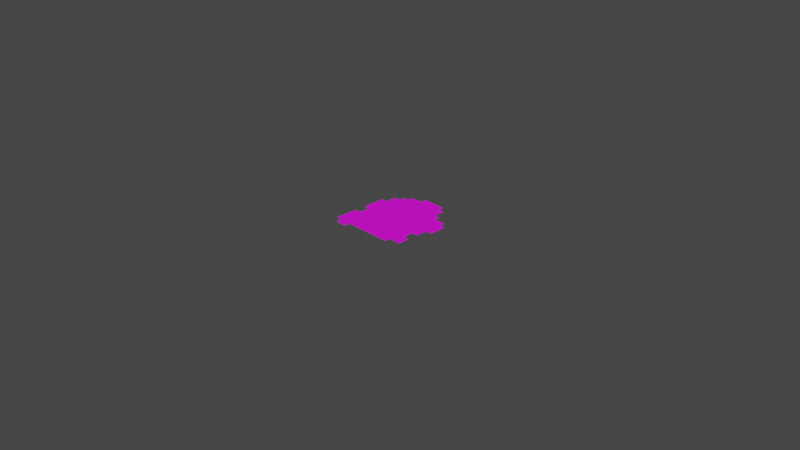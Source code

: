 # Source: mario_jump.blend  (saved by Blender 2.91.10; exported with 4.5.12 LTS)
import bpy
from mathutils import Matrix  # noqa: F401  (used for matrix-valued properties, if any)

bpy.ops.wm.read_factory_settings(use_empty=True)
scene = bpy.context.scene
scene.name = 'Scene'

# ---- collections
col_collection = bpy.data.collections.new('Collection'); scene.collection.children.link(col_collection)

# ---- images (referenced by path relative to the original .blend; pixels are not part of the script)
import os
ASSET_DIR = os.environ.get("B2B_ASSET_DIR", "")  # directory of the original .blend (textures are referenced by path, not embedded)
HERE = os.path.dirname(os.path.abspath(__file__))  # packed textures are extracted next to this script under _unpacked/

def load_image(name, relpath, width, height, colorspace="sRGB"):
    """Load a texture the original file referenced (path relative to the .blend, or extracted next to this script)."""
    p = next((c for c in (os.path.join(HERE, relpath), os.path.join(ASSET_DIR, relpath)) if relpath and os.path.exists(c)), "")
    if p:
        img = bpy.data.images.load(p, check_existing=True)
        img.name = name
    else:  # same state as the original file: an image datablock whose file is absent (Cycles renders it pink)
        img = bpy.data.images.new(name, width, height)
        img.source = "FILE"
        img.filepath = "//" + (relpath or name)
    img.colorspace_settings.name = colorspace
    return img
img_sprite_sheet_png = load_image('sprite_sheet.png', 'sprite_sheet.png', 1024, 1024, 'sRGB')

# ---- materials (node trees are filled in below, after node groups)
mat_material = bpy.data.materials.new('Material')
mat_material.alpha_threshold = 0.0
mat_material.line_color = (0.0, 0.0, 0.0, 1.0)

# ---- material node trees
mat_material.use_nodes = True; mat_material.node_tree.nodes.clear()
_N = mat_material.node_tree.nodes; _L = mat_material.node_tree.links
n0 = _N.new('ShaderNodeOutputMaterial'); n0.name = 'Material Output'; n0.location = (300, 300)
n1 = _N.new('ShaderNodeBsdfPrincipled'); n1.name = 'Principled BSDF'; n1.location = (10, 300)
n1.distribution = 'GGX'
n1.subsurface_method = 'BURLEY'
n1.inputs[2].default_value = 0.4
n1.inputs[3].default_value = 1.45
n1.inputs[27].default_value = (0.0, 0.0, 0.0, 1.0)
n1.inputs[28].default_value = 1.0
n2 = _N.new('ShaderNodeTexImage'); n2.name = 'Image Texture'; n2.location = (-280, 280)
n2.image = img_sprite_sheet_png
n2.interpolation = 'Closest'
_L.new(n1.outputs[0], n0.inputs[0])
_L.new(n2.outputs[0], n1.inputs[0])
n0.is_active_output = True

# ---- world
world_world = bpy.data.worlds.new('World'); scene.world = world_world
world_world.use_nodes = True; world_world.node_tree.nodes.clear()
_N = world_world.node_tree.nodes; _L = world_world.node_tree.links
n0 = _N.new('ShaderNodeOutputWorld'); n0.name = 'World Output'; n0.location = (300, 300)
n1 = _N.new('ShaderNodeBackground'); n1.name = 'Background'; n1.location = (10, 300)
n1.inputs[0].default_value = (0.05088, 0.05088, 0.05088, 1.0)
_L.new(n1.outputs[0], n0.inputs[0])
n0.is_active_output = True
world_world.color = (0.05088, 0.05088, 0.05088)
world_world.use_sun_shadow = False
world_world.sun_shadow_jitter_overblur = 0.0

# ---- cameras
cam_camera = bpy.data.cameras.new('Camera')
cam_camera.clip_end = 100.0
cam_camera.ortho_scale = 7.314

# ---- meshes
me_plane = bpy.data.meshes.new('Plane')
me_plane.from_pydata([(-0.3927, -0.5, 0.0), (-0.2586, -0.5, 0.0), (0.1309, 0.5, 0.0), (-0.1309, 0.5, 0.0), (-0.4582, 0.1875, 0.0), (-0.4582, -0.0625, 0.0), (-0.4582, -0.1875, 0.0), (-0.4582, -0.4375, 0.0), (0.4582, 0.0, 0.0), (0.4582, 0.1875, 0.0), (-0.3927, -0.4375, 0.0), (-0.3927, -0.1875, 0.0), (-0.3927, -0.0625, 0.0), (-0.3927, 0.1875, 0.0), (-0.3927, 0.3125, 0.0), (-0.3244, 0.3125, 0.0), (-0.3244, 0.375, 0.0), (-0.2586, -0.4375, 0.0), (-0.2586, 0.375, 0.0), (-0.2586, 0.4375, 0.0), (-0.1309, 0.4375, 0.0), (0.1309, 0.4375, 0.0), (0.1964, 0.3125, 0.0), (0.1964, 0.4375, 0.0), (0.2618, -0.4375, 0.0), (0.2618, -0.375, 0.0), (0.2618, 0.25, 0.0), (0.2618, 0.3125, 0.0), (0.3273, -0.25, 0.0), (0.3273, -0.125, 0.0), (0.3927, -0.375, 0.0), (0.3927, -0.25, 0.0), (0.3927, -0.125, 0.0), (0.3927, 0.0, 0.0), (0.3927, 0.1875, 0.0), (0.3927, 0.25, 0.0)], [], [(22, 23, 21, 2, 3, 20, 19, 18, 16, 15, 14, 13, 4, 5, 12, 11, 6, 7, 10, 0, 1, 17, 24, 25, 30, 31, 28, 29, 32, 33, 8, 9, 34, 35, 26, 27)])
_uv = me_plane.uv_layers.new(name='UVMap')
_uv.uv.foreach_set('vector', [0.1712, 0.6041, 0.1712, 0.6455, 0.1556, 0.6455, 0.1556, 0.6662, 0.09297, 0.6662, 0.09297, 0.6455, 0.06245, 0.6455, 0.06245, 0.6248, 0.04671, 0.6248, 0.04671, 0.6041, 0.03038, 0.6041, 0.03038, 0.5626, 0.01473, 0.5626, 0.01473, 0.4798, 0.03038, 0.4798, 0.03038, 0.4384, 0.01473, 0.4384, 0.01473, 0.3556, 0.03038, 0.3556, 0.03038, 0.3348, 0.06245, 0.3348, 0.06245, 0.3556, 0.1869, 0.3556, 0.1869, 0.3763, 0.2182, 0.3763, 0.2182, 0.4177, 0.2025, 0.4177, 0.2025, 0.4591, 0.2182, 0.4591, 0.2182, 0.5005, 0.2338, 0.5005, 0.2338, 0.5626, 0.2182, 0.5626, 0.2182, 0.5834, 0.1869, 0.5834, 0.1869, 0.6041])
me_plane.materials.append(mat_material)
me_plane.use_remesh_fix_poles = True
me_plane.use_remesh_preserve_attributes = False
me_plane.use_mirror_vertex_groups = False
me_plane.update()

# ---- objects
ob_camera = bpy.data.objects.new('Camera', cam_camera)
ob_plane = bpy.data.objects.new('Plane', me_plane)

# ---- transforms, parenting, visibility, modifiers, constraints
ob_camera.location = (7.359, -6.926, 4.958)
ob_camera.rotation_euler = (1.109, 0.0, 0.8149)
ob_camera.lock_rotations_4d = False
ob_camera.empty_display_type = 'ARROWS'
ob_camera.color = (0.0, 0.0, 0.0, 0.0)
ob_camera.display_type = 'WIRE'
ob_camera.lineart.crease_threshold = 0.0
ob_plane.location = (0.0, 0.0, 0.0)
ob_plane.show_wire = True
ob_plane.lineart.crease_threshold = 0.0
_m = ob_plane.modifiers.new('Triangulate', 'TRIANGULATE')
_m.quad_method = 'BEAUTY'

# ---- collection membership
col_collection.objects.link(ob_camera)
col_collection.objects.link(ob_plane)

# ---- scene / render settings (as saved in the file)
scene.camera = ob_camera
scene.frame_start = 1; scene.frame_end = 250; scene.frame_set(1)
scene.render.engine = 'CYCLES'
scene.cycles.feature_set = 'EXPERIMENTAL'
scene.cycles.samples = 128
scene.cycles.sampling_pattern = 'TABULATED_SOBOL'
scene.cycles.use_adaptive_sampling = False
scene.cycles.use_light_tree = False
scene.view_settings.view_transform = 'Filmic'
bpy.context.view_layer.update()

# ---- added for rendering (the .blend has no usable light): sun
light_auto_sun = bpy.data.lights.new('AutoSun', 'SUN')
light_auto_sun.energy = 3.0
light_auto_sun.angle = 0.0523599
ob_auto_sun = bpy.data.objects.new('AutoSun', light_auto_sun)
scene.collection.objects.link(ob_auto_sun)
ob_auto_sun.rotation_euler = (0.872665, 0.174533, 0.523599)
bpy.context.view_layer.update()
